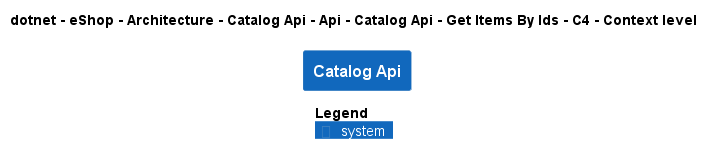

The diagram above was rendered by PlantUML. Its source (embedded in the PNG):
@startuml
!pragma layout smetana
!include ..\..\..\..\..\..\..\..\..\..\..\.c4s\C4_Context.puml

AddElementTag("c4interflow:lifecycle:new", $bgColor=green, $fontColor=#ffffff, $borderColor=green, $shadowing="False")
AddElementTag("c4interflow:lifecycle:changed", $bgColor=orange, $fontColor=#ffffff, $borderColor=orange, $shadowing="False")
AddElementTag("c4interflow:lifecycle:removed", $bgColor=red, $fontColor=#ffffff, $borderColor=red, $shadowing="False")

AddRelTag("c4interflow:lifecycle:new", $textColor=green, $lineColor=green)
AddRelTag("c4interflow:lifecycle:changed", $textColor=orange, $lineColor=orange)
AddRelTag("c4interflow:lifecycle:removed", $textColor=red, $lineColor=red)

SHOW_PERSON_PORTRAIT()
LAYOUT_TOP_DOWN()

skinparam linetype polyline

title dotnet - eShop - Architecture - Catalog Api - Api - Catalog Api - Get Items By Ids - C4 - Context level

System(dotnet.eShop.Architecture.SoftwareSystems.CatalogApi, "Catalog Api", "")



SHOW_LEGEND()
@enduml